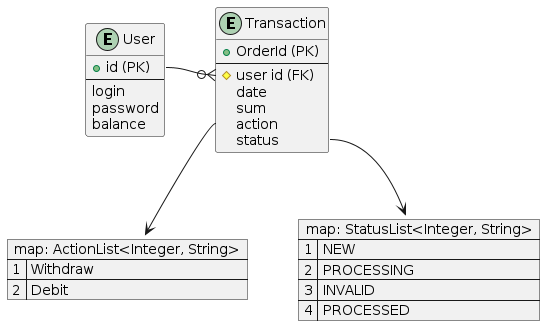

The diagram above was rendered by PlantUML. Its source (embedded in the PNG):
@startuml
entity User  {
  + id (PK)
  --
  login
  password
  balance
}

entity Transaction  {
  + OrderId (PK)
  --
  # user id (FK)
  date
  sum
  action
  status
}

map "map: ActionList<Integer, String>" as TransactionAction {
 1 => Withdraw
 2 => Debit
}

map "map: StatusList<Integer, String>" as TransactionStatus {
 1 => NEW
 2 => PROCESSING
 3 => INVALID
 4 => PROCESSED
}

User::id -right-o{ Transaction::user
Transaction::action --> TransactionAction
Transaction::status --> TransactionStatus
@enduml